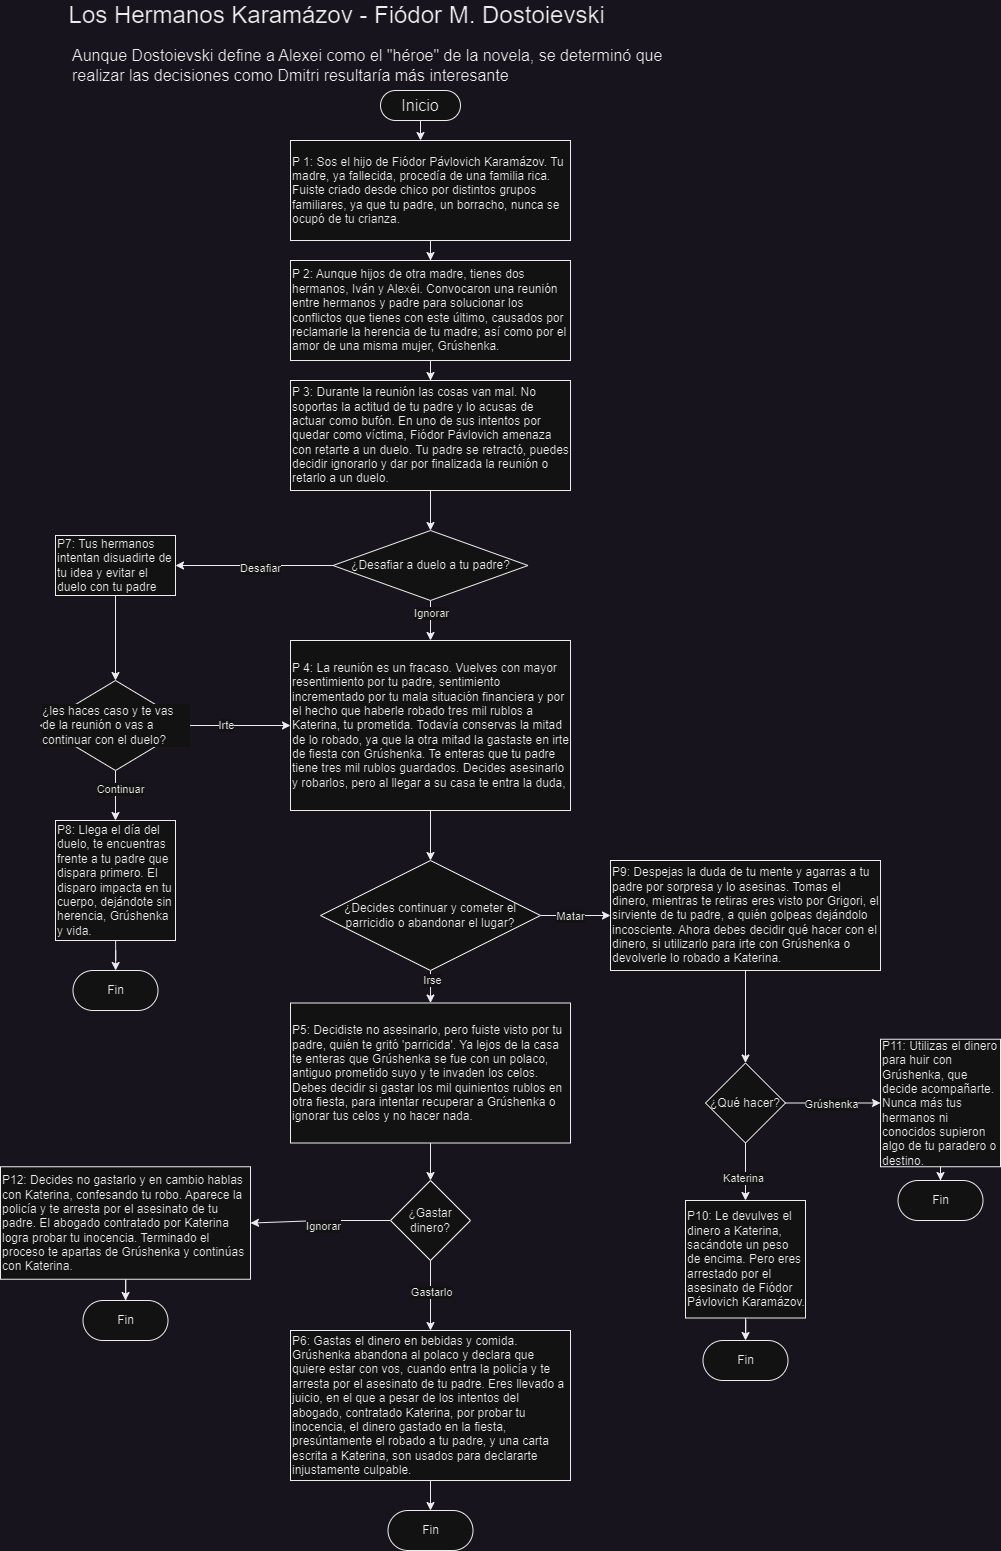

The diagram above was exported from draw.io. Its source (the exported page's mxGraphModel, read from the mxfile embedded in the PNG):
<mxGraphModel dx="4878" dy="2480" grid="1" gridSize="10" guides="1" tooltips="1" connect="1" arrows="1" fold="1" page="1" pageScale="1" pageWidth="827" pageHeight="1169" math="0" shadow="0">
  <root>
    <mxCell id="0" />
    <mxCell id="1" parent="0" />
    <mxCell id="gwEfEZpiez5KttW1A5Yn-1" value="&lt;font style=&quot;font-size: 24px;&quot;&gt;Los Hermanos Karamázov - Fiódor M. Dostoievski&amp;nbsp;&lt;/font&gt;" style="text;html=1;strokeColor=none;fillColor=none;align=center;verticalAlign=middle;whiteSpace=wrap;rounded=0;" parent="1" vertex="1">
      <mxGeometry x="10" y="50" width="600" height="30" as="geometry" />
    </mxCell>
    <mxCell id="gwEfEZpiez5KttW1A5Yn-2" value="&lt;font style=&quot;font-size: 16px;&quot;&gt;Aunque Dostoievski define a Alexei como el &quot;héroe&quot; de la novela, se determinó que realizar las decisiones como Dmitri resultaría más interesante&lt;/font&gt;" style="text;html=1;strokeColor=none;fillColor=none;align=left;verticalAlign=middle;whiteSpace=wrap;rounded=0;" parent="1" vertex="1">
      <mxGeometry x="40" y="100" width="640" height="30" as="geometry" />
    </mxCell>
    <mxCell id="HvF7jBw2jCH0uAbF8xLt-16" style="edgeStyle=orthogonalEdgeStyle;rounded=0;orthogonalLoop=1;jettySize=auto;html=1;entryX=0.466;entryY=-0.003;entryDx=0;entryDy=0;entryPerimeter=0;" edge="1" parent="1" source="gwEfEZpiez5KttW1A5Yn-3" target="gwEfEZpiez5KttW1A5Yn-5">
      <mxGeometry relative="1" as="geometry" />
    </mxCell>
    <mxCell id="gwEfEZpiez5KttW1A5Yn-3" value="&lt;font style=&quot;font-size: 16px;&quot;&gt;Inicio&lt;/font&gt;" style="rounded=1;whiteSpace=wrap;html=1;arcSize=50;" parent="1" vertex="1">
      <mxGeometry x="350" y="140" width="80" height="30" as="geometry" />
    </mxCell>
    <mxCell id="HvF7jBw2jCH0uAbF8xLt-15" style="edgeStyle=orthogonalEdgeStyle;rounded=0;orthogonalLoop=1;jettySize=auto;html=1;entryX=0.5;entryY=0;entryDx=0;entryDy=0;" edge="1" parent="1" source="gwEfEZpiez5KttW1A5Yn-5" target="gwEfEZpiez5KttW1A5Yn-8">
      <mxGeometry relative="1" as="geometry" />
    </mxCell>
    <mxCell id="gwEfEZpiez5KttW1A5Yn-5" value="&lt;font style=&quot;font-size: 12px;&quot;&gt;P 1:&amp;nbsp;Sos el hijo de Fiódor Pávlovich Karamázov. Tu madre, ya fallecida, procedía de una familia rica. Fuiste criado desde chico por distintos grupos familiares, ya que tu padre, un borracho, nunca se ocupó de tu crianza.&amp;nbsp;&lt;/font&gt;" style="rounded=0;whiteSpace=wrap;html=1;align=left;" parent="1" vertex="1">
      <mxGeometry x="260" y="190" width="280" height="100" as="geometry" />
    </mxCell>
    <mxCell id="HvF7jBw2jCH0uAbF8xLt-5" style="edgeStyle=orthogonalEdgeStyle;rounded=0;orthogonalLoop=1;jettySize=auto;html=1;" edge="1" parent="1" source="gwEfEZpiez5KttW1A5Yn-8" target="HvF7jBw2jCH0uAbF8xLt-4">
      <mxGeometry relative="1" as="geometry" />
    </mxCell>
    <mxCell id="gwEfEZpiez5KttW1A5Yn-8" value="P 2: Aunque hijos de otra madre, tienes dos hermanos, Iván y Alexéi. Convocaron una reunión entre hermanos y padre para solucionar los conflictos que tienes con este último, causados por reclamarle la herencia de tu madre; así como por el amor de una misma mujer, Grúshenka." style="rounded=0;whiteSpace=wrap;html=1;fontSize=12;align=left;" parent="1" vertex="1">
      <mxGeometry x="260" y="310" width="280" height="100" as="geometry" />
    </mxCell>
    <mxCell id="gwEfEZpiez5KttW1A5Yn-18" style="edgeStyle=orthogonalEdgeStyle;rounded=0;orthogonalLoop=1;jettySize=auto;html=1;entryX=1;entryY=0.5;entryDx=0;entryDy=0;" parent="1" source="gwEfEZpiez5KttW1A5Yn-15" target="gwEfEZpiez5KttW1A5Yn-16" edge="1">
      <mxGeometry relative="1" as="geometry" />
    </mxCell>
    <mxCell id="gwEfEZpiez5KttW1A5Yn-26" value="Sí" style="edgeLabel;html=1;align=center;verticalAlign=middle;resizable=0;points=[];" parent="gwEfEZpiez5KttW1A5Yn-18" vertex="1" connectable="0">
      <mxGeometry x="-0.0413" y="1" relative="1" as="geometry">
        <mxPoint as="offset" />
      </mxGeometry>
    </mxCell>
    <mxCell id="HvF7jBw2jCH0uAbF8xLt-22" value="Desafiar" style="edgeLabel;html=1;align=center;verticalAlign=middle;resizable=0;points=[];" vertex="1" connectable="0" parent="gwEfEZpiez5KttW1A5Yn-18">
      <mxGeometry x="-0.0525" y="2" relative="1" as="geometry">
        <mxPoint as="offset" />
      </mxGeometry>
    </mxCell>
    <mxCell id="gwEfEZpiez5KttW1A5Yn-23" style="edgeStyle=orthogonalEdgeStyle;rounded=0;orthogonalLoop=1;jettySize=auto;html=1;" parent="1" source="gwEfEZpiez5KttW1A5Yn-15" target="gwEfEZpiez5KttW1A5Yn-22" edge="1">
      <mxGeometry relative="1" as="geometry" />
    </mxCell>
    <mxCell id="gwEfEZpiez5KttW1A5Yn-27" value="Ignorar" style="edgeLabel;html=1;align=center;verticalAlign=middle;resizable=0;points=[];" parent="gwEfEZpiez5KttW1A5Yn-23" vertex="1" connectable="0">
      <mxGeometry x="-0.4229" y="5" relative="1" as="geometry">
        <mxPoint x="-5" as="offset" />
      </mxGeometry>
    </mxCell>
    <mxCell id="gwEfEZpiez5KttW1A5Yn-15" value="¿Desafiar a duelo a tu padre?" style="rhombus;whiteSpace=wrap;html=1;" parent="1" vertex="1">
      <mxGeometry x="302.5" y="580" width="195" height="70" as="geometry" />
    </mxCell>
    <mxCell id="gwEfEZpiez5KttW1A5Yn-19" style="edgeStyle=orthogonalEdgeStyle;rounded=0;orthogonalLoop=1;jettySize=auto;html=1;" parent="1" source="gwEfEZpiez5KttW1A5Yn-16" target="gwEfEZpiez5KttW1A5Yn-17" edge="1">
      <mxGeometry relative="1" as="geometry" />
    </mxCell>
    <mxCell id="gwEfEZpiez5KttW1A5Yn-16" value="P7: Tus hermanos intentan disuadirte de tu idea y evitar el duelo con tu padre&amp;nbsp;" style="rounded=0;whiteSpace=wrap;html=1;align=left;" parent="1" vertex="1">
      <mxGeometry x="25" y="585" width="120" height="60" as="geometry" />
    </mxCell>
    <mxCell id="gwEfEZpiez5KttW1A5Yn-21" style="edgeStyle=orthogonalEdgeStyle;rounded=0;orthogonalLoop=1;jettySize=auto;html=1;" parent="1" source="gwEfEZpiez5KttW1A5Yn-17" target="gwEfEZpiez5KttW1A5Yn-20" edge="1">
      <mxGeometry relative="1" as="geometry" />
    </mxCell>
    <mxCell id="gwEfEZpiez5KttW1A5Yn-28" value="Continuar" style="edgeLabel;html=1;align=center;verticalAlign=middle;resizable=0;points=[];" parent="gwEfEZpiez5KttW1A5Yn-21" vertex="1" connectable="0">
      <mxGeometry x="-0.2705" y="4" relative="1" as="geometry">
        <mxPoint as="offset" />
      </mxGeometry>
    </mxCell>
    <mxCell id="gwEfEZpiez5KttW1A5Yn-24" style="edgeStyle=orthogonalEdgeStyle;rounded=0;orthogonalLoop=1;jettySize=auto;html=1;entryX=0;entryY=0.5;entryDx=0;entryDy=0;" parent="1" source="gwEfEZpiez5KttW1A5Yn-17" target="gwEfEZpiez5KttW1A5Yn-22" edge="1">
      <mxGeometry relative="1" as="geometry" />
    </mxCell>
    <mxCell id="gwEfEZpiez5KttW1A5Yn-29" value="Irte" style="edgeLabel;html=1;align=center;verticalAlign=middle;resizable=0;points=[];" parent="gwEfEZpiez5KttW1A5Yn-24" vertex="1" connectable="0">
      <mxGeometry x="-0.3016" y="1" relative="1" as="geometry">
        <mxPoint as="offset" />
      </mxGeometry>
    </mxCell>
    <mxCell id="gwEfEZpiez5KttW1A5Yn-17" value="¿les haces caso y te vas de la reunión o vas a continuar con el duelo?" style="rhombus;whiteSpace=wrap;html=1;align=left;labelBackgroundColor=default;" parent="1" vertex="1">
      <mxGeometry x="10" y="730" width="150" height="90" as="geometry" />
    </mxCell>
    <mxCell id="HvF7jBw2jCH0uAbF8xLt-34" style="edgeStyle=orthogonalEdgeStyle;rounded=0;orthogonalLoop=1;jettySize=auto;html=1;" edge="1" parent="1" source="gwEfEZpiez5KttW1A5Yn-20" target="HvF7jBw2jCH0uAbF8xLt-21">
      <mxGeometry relative="1" as="geometry" />
    </mxCell>
    <mxCell id="gwEfEZpiez5KttW1A5Yn-20" value="P8: Llega el día del duelo, te encuentras frente a tu padre que dispara primero. El disparo impacta en tu cuerpo, dejándote sin herencia, Grúshenka y vida." style="rounded=0;whiteSpace=wrap;html=1;arcSize=50;align=left;" parent="1" vertex="1">
      <mxGeometry x="25" y="870" width="120" height="120" as="geometry" />
    </mxCell>
    <mxCell id="HvF7jBw2jCH0uAbF8xLt-12" style="edgeStyle=orthogonalEdgeStyle;rounded=0;orthogonalLoop=1;jettySize=auto;html=1;entryX=0.5;entryY=0;entryDx=0;entryDy=0;" edge="1" parent="1" source="gwEfEZpiez5KttW1A5Yn-22" target="gwEfEZpiez5KttW1A5Yn-32">
      <mxGeometry relative="1" as="geometry" />
    </mxCell>
    <mxCell id="gwEfEZpiez5KttW1A5Yn-22" value="P 4: La reunión es un fracaso. Vuelves con mayor resentimiento por tu padre, sentimiento incrementado por tu mala situación financiera y por el hecho que haberle robado tres mil rublos a Katerina, tu prometida. Todavía conservas la mitad de lo robado, ya que la otra mitad la gastaste en irte de fiesta con Grúshenka. Te enteras que tu padre tiene tres mil rublos guardados. Decides asesinarlo y robarlos, pero al llegar a su casa te entra la duda,&amp;nbsp;" style="rounded=0;whiteSpace=wrap;html=1;align=left;" parent="1" vertex="1">
      <mxGeometry x="260" y="690" width="280" height="170" as="geometry" />
    </mxCell>
    <mxCell id="HvF7jBw2jCH0uAbF8xLt-23" style="edgeStyle=orthogonalEdgeStyle;rounded=0;orthogonalLoop=1;jettySize=auto;html=1;entryX=0;entryY=0.5;entryDx=0;entryDy=0;" edge="1" parent="1" source="gwEfEZpiez5KttW1A5Yn-32" target="gwEfEZpiez5KttW1A5Yn-36">
      <mxGeometry relative="1" as="geometry" />
    </mxCell>
    <mxCell id="HvF7jBw2jCH0uAbF8xLt-26" value="Matar" style="edgeLabel;html=1;align=center;verticalAlign=middle;resizable=0;points=[];" vertex="1" connectable="0" parent="HvF7jBw2jCH0uAbF8xLt-23">
      <mxGeometry x="-0.4095" y="-1" relative="1" as="geometry">
        <mxPoint x="9" y="-1" as="offset" />
      </mxGeometry>
    </mxCell>
    <mxCell id="HvF7jBw2jCH0uAbF8xLt-24" style="edgeStyle=orthogonalEdgeStyle;rounded=0;orthogonalLoop=1;jettySize=auto;html=1;" edge="1" parent="1" source="gwEfEZpiez5KttW1A5Yn-32" target="gwEfEZpiez5KttW1A5Yn-47">
      <mxGeometry relative="1" as="geometry" />
    </mxCell>
    <mxCell id="HvF7jBw2jCH0uAbF8xLt-25" value="Irse" style="edgeLabel;html=1;align=center;verticalAlign=middle;resizable=0;points=[];" vertex="1" connectable="0" parent="HvF7jBw2jCH0uAbF8xLt-24">
      <mxGeometry x="-0.6046" y="1" relative="1" as="geometry">
        <mxPoint as="offset" />
      </mxGeometry>
    </mxCell>
    <mxCell id="gwEfEZpiez5KttW1A5Yn-32" value="¿Decides continuar y cometer el parricidio o abandonar el lugar?" style="rhombus;whiteSpace=wrap;html=1;" parent="1" vertex="1">
      <mxGeometry x="290" y="910" width="220" height="110" as="geometry" />
    </mxCell>
    <mxCell id="gwEfEZpiez5KttW1A5Yn-39" style="edgeStyle=orthogonalEdgeStyle;rounded=0;orthogonalLoop=1;jettySize=auto;html=1;" parent="1" source="gwEfEZpiez5KttW1A5Yn-36" target="gwEfEZpiez5KttW1A5Yn-38" edge="1">
      <mxGeometry relative="1" as="geometry" />
    </mxCell>
    <mxCell id="gwEfEZpiez5KttW1A5Yn-36" value="P9: Despejas la duda de tu mente y agarras a tu padre por sorpresa y lo asesinas. Tomas el dinero, mientras te retiras eres visto por Grigori, el sirviente de tu padre, a quién golpeas dejándolo incosciente. Ahora debes decidir qué hacer con el dinero, si utilizarlo para irte con Grúshenka o devolverle lo robado a Katerina." style="rounded=0;whiteSpace=wrap;html=1;align=left;" parent="1" vertex="1">
      <mxGeometry x="580" y="910" width="270" height="110" as="geometry" />
    </mxCell>
    <mxCell id="gwEfEZpiez5KttW1A5Yn-42" style="edgeStyle=orthogonalEdgeStyle;rounded=0;orthogonalLoop=1;jettySize=auto;html=1;entryX=0;entryY=0.5;entryDx=0;entryDy=0;" parent="1" source="gwEfEZpiez5KttW1A5Yn-38" target="gwEfEZpiez5KttW1A5Yn-41" edge="1">
      <mxGeometry relative="1" as="geometry" />
    </mxCell>
    <mxCell id="gwEfEZpiez5KttW1A5Yn-43" value="Grúshenka" style="edgeLabel;html=1;align=center;verticalAlign=middle;resizable=0;points=[];" parent="gwEfEZpiez5KttW1A5Yn-42" vertex="1" connectable="0">
      <mxGeometry x="0.1835" relative="1" as="geometry">
        <mxPoint x="-13" as="offset" />
      </mxGeometry>
    </mxCell>
    <mxCell id="gwEfEZpiez5KttW1A5Yn-45" style="edgeStyle=orthogonalEdgeStyle;rounded=0;orthogonalLoop=1;jettySize=auto;html=1;" parent="1" source="gwEfEZpiez5KttW1A5Yn-38" target="gwEfEZpiez5KttW1A5Yn-44" edge="1">
      <mxGeometry relative="1" as="geometry" />
    </mxCell>
    <mxCell id="gwEfEZpiez5KttW1A5Yn-46" value="Katerina" style="edgeLabel;html=1;align=center;verticalAlign=middle;resizable=0;points=[];" parent="gwEfEZpiez5KttW1A5Yn-45" vertex="1" connectable="0">
      <mxGeometry x="0.1815" y="-3" relative="1" as="geometry">
        <mxPoint as="offset" />
      </mxGeometry>
    </mxCell>
    <mxCell id="gwEfEZpiez5KttW1A5Yn-38" value="¿Qué hacer?" style="rhombus;whiteSpace=wrap;html=1;" parent="1" vertex="1">
      <mxGeometry x="675" y="1112.5" width="80" height="80" as="geometry" />
    </mxCell>
    <mxCell id="HvF7jBw2jCH0uAbF8xLt-30" style="edgeStyle=orthogonalEdgeStyle;rounded=0;orthogonalLoop=1;jettySize=auto;html=1;entryX=0.5;entryY=0;entryDx=0;entryDy=0;" edge="1" parent="1" source="gwEfEZpiez5KttW1A5Yn-41" target="HvF7jBw2jCH0uAbF8xLt-20">
      <mxGeometry relative="1" as="geometry" />
    </mxCell>
    <mxCell id="gwEfEZpiez5KttW1A5Yn-41" value="P11: Utilizas el dinero para huir con Grúshenka, que decide acompañarte. Nunca más tus hermanos ni conocidos supieron algo de tu paradero o destino." style="rounded=0;whiteSpace=wrap;html=1;arcSize=21;align=left;" parent="1" vertex="1">
      <mxGeometry x="850" y="1088.75" width="120" height="127.5" as="geometry" />
    </mxCell>
    <mxCell id="HvF7jBw2jCH0uAbF8xLt-31" style="edgeStyle=orthogonalEdgeStyle;rounded=0;orthogonalLoop=1;jettySize=auto;html=1;entryX=0.5;entryY=0;entryDx=0;entryDy=0;" edge="1" parent="1" source="gwEfEZpiez5KttW1A5Yn-44" target="HvF7jBw2jCH0uAbF8xLt-19">
      <mxGeometry relative="1" as="geometry" />
    </mxCell>
    <mxCell id="gwEfEZpiez5KttW1A5Yn-44" value="P10: Le devulves el dinero a Katerina, sacándote un peso de encima. Pero eres arrestado por el asesinato de Fiódor Pávlovich Karamázov." style="rounded=0;whiteSpace=wrap;html=1;arcSize=17;align=left;" parent="1" vertex="1">
      <mxGeometry x="655" y="1250" width="120" height="117.5" as="geometry" />
    </mxCell>
    <mxCell id="HvF7jBw2jCH0uAbF8xLt-27" style="edgeStyle=orthogonalEdgeStyle;rounded=0;orthogonalLoop=1;jettySize=auto;html=1;" edge="1" parent="1" source="gwEfEZpiez5KttW1A5Yn-47" target="gwEfEZpiez5KttW1A5Yn-54">
      <mxGeometry relative="1" as="geometry" />
    </mxCell>
    <mxCell id="gwEfEZpiez5KttW1A5Yn-47" value="P5: Decidiste no asesinarlo, pero fuiste visto por tu padre, quién te gritó 'parricida'. Ya lejos de la casa te enteras que Grúshenka se fue con un polaco, antiguo prometido suyo y te invaden los celos. Debes decidir si gastar los mil quinientos rublos en otra fiesta, para intentar recuperar a Grúshenka o ignorar tus celos y no hacer nada." style="rounded=0;whiteSpace=wrap;html=1;align=left;" parent="1" vertex="1">
      <mxGeometry x="260" y="1052.5" width="280" height="140" as="geometry" />
    </mxCell>
    <mxCell id="gwEfEZpiez5KttW1A5Yn-57" style="edgeStyle=orthogonalEdgeStyle;rounded=0;orthogonalLoop=1;jettySize=auto;html=1;" parent="1" source="gwEfEZpiez5KttW1A5Yn-54" target="gwEfEZpiez5KttW1A5Yn-56" edge="1">
      <mxGeometry relative="1" as="geometry" />
    </mxCell>
    <mxCell id="gwEfEZpiez5KttW1A5Yn-63" value="Ignorar" style="edgeLabel;html=1;align=center;verticalAlign=middle;resizable=0;points=[];" parent="gwEfEZpiez5KttW1A5Yn-57" vertex="1" connectable="0">
      <mxGeometry x="-0.0159" y="2" relative="1" as="geometry">
        <mxPoint as="offset" />
      </mxGeometry>
    </mxCell>
    <mxCell id="gwEfEZpiez5KttW1A5Yn-65" style="edgeStyle=orthogonalEdgeStyle;rounded=0;orthogonalLoop=1;jettySize=auto;html=1;" parent="1" source="gwEfEZpiez5KttW1A5Yn-54" target="gwEfEZpiez5KttW1A5Yn-64" edge="1">
      <mxGeometry relative="1" as="geometry" />
    </mxCell>
    <mxCell id="gwEfEZpiez5KttW1A5Yn-70" value="Gastarlo" style="edgeLabel;html=1;align=center;verticalAlign=middle;resizable=0;points=[];" parent="gwEfEZpiez5KttW1A5Yn-65" vertex="1" connectable="0">
      <mxGeometry x="0.6873" y="4" relative="1" as="geometry">
        <mxPoint x="-4" y="-29" as="offset" />
      </mxGeometry>
    </mxCell>
    <mxCell id="gwEfEZpiez5KttW1A5Yn-54" value="¿Gastar dinero?" style="rhombus;whiteSpace=wrap;html=1;" parent="1" vertex="1">
      <mxGeometry x="360" y="1230" width="80" height="80" as="geometry" />
    </mxCell>
    <mxCell id="HvF7jBw2jCH0uAbF8xLt-29" style="edgeStyle=orthogonalEdgeStyle;rounded=0;orthogonalLoop=1;jettySize=auto;html=1;entryX=0.5;entryY=0;entryDx=0;entryDy=0;" edge="1" parent="1" source="gwEfEZpiez5KttW1A5Yn-56" target="gwEfEZpiez5KttW1A5Yn-60">
      <mxGeometry relative="1" as="geometry" />
    </mxCell>
    <mxCell id="gwEfEZpiez5KttW1A5Yn-56" value="P12: Decides no gastarlo y en cambio hablas con Katerina, confesando tu robo. Aparece la policía y te arresta por el asesinato de tu padre. El abogado contratado por Katerina logra probar tu inocencia. Terminado el proceso te apartas de Grúshenka y continúas con Katerina." style="rounded=0;whiteSpace=wrap;html=1;align=left;" parent="1" vertex="1">
      <mxGeometry x="-30" y="1216.25" width="250" height="112.5" as="geometry" />
    </mxCell>
    <mxCell id="gwEfEZpiez5KttW1A5Yn-60" value="Fin" style="rounded=1;whiteSpace=wrap;html=1;arcSize=50;" parent="1" vertex="1">
      <mxGeometry x="52.5" y="1350" width="85" height="40" as="geometry" />
    </mxCell>
    <mxCell id="HvF7jBw2jCH0uAbF8xLt-28" style="edgeStyle=orthogonalEdgeStyle;rounded=0;orthogonalLoop=1;jettySize=auto;html=1;entryX=0.5;entryY=0;entryDx=0;entryDy=0;" edge="1" parent="1" source="gwEfEZpiez5KttW1A5Yn-64" target="HvF7jBw2jCH0uAbF8xLt-18">
      <mxGeometry relative="1" as="geometry" />
    </mxCell>
    <mxCell id="gwEfEZpiez5KttW1A5Yn-64" value="P6: Gastas el dinero en bebidas y comida. Grúshenka abandona al polaco y declara que quiere estar con vos, cuando entra la policía y te arresta por el asesinato de tu padre. Eres llevado a juicio, en el que a pesar de los intentos del abogado, contratado Katerina, por probar tu inocencia, el dinero gastado en la fiesta, presúntamente el robado a tu padre, y una carta escrita a Katerina, son usados para declararte injustamente culpable." style="rounded=0;whiteSpace=wrap;html=1;align=left;" parent="1" vertex="1">
      <mxGeometry x="260" y="1380" width="280" height="150" as="geometry" />
    </mxCell>
    <mxCell id="HvF7jBw2jCH0uAbF8xLt-6" style="edgeStyle=orthogonalEdgeStyle;rounded=0;orthogonalLoop=1;jettySize=auto;html=1;" edge="1" parent="1" source="HvF7jBw2jCH0uAbF8xLt-4" target="gwEfEZpiez5KttW1A5Yn-15">
      <mxGeometry relative="1" as="geometry" />
    </mxCell>
    <mxCell id="HvF7jBw2jCH0uAbF8xLt-4" value="P 3: Durante la reunión las cosas van mal. No soportas la actitud de tu padre y lo acusas de actuar como bufón. En uno de sus intentos por quedar como víctima, Fiódor Pávlovich amenaza con retarte a un duelo. Tu padre se retractó, puedes decidir ignorarlo y dar por finalizada la reunión o retarlo a un duelo." style="rounded=0;whiteSpace=wrap;html=1;align=left;" vertex="1" parent="1">
      <mxGeometry x="260" y="430" width="280" height="110" as="geometry" />
    </mxCell>
    <mxCell id="HvF7jBw2jCH0uAbF8xLt-18" value="Fin" style="rounded=1;whiteSpace=wrap;html=1;arcSize=50;" vertex="1" parent="1">
      <mxGeometry x="357.5" y="1560" width="85" height="40" as="geometry" />
    </mxCell>
    <mxCell id="HvF7jBw2jCH0uAbF8xLt-19" value="Fin" style="rounded=1;whiteSpace=wrap;html=1;arcSize=50;" vertex="1" parent="1">
      <mxGeometry x="672.5" y="1390" width="85" height="40" as="geometry" />
    </mxCell>
    <mxCell id="HvF7jBw2jCH0uAbF8xLt-20" value="Fin" style="rounded=1;whiteSpace=wrap;html=1;arcSize=50;" vertex="1" parent="1">
      <mxGeometry x="867.5" y="1230" width="85" height="40" as="geometry" />
    </mxCell>
    <mxCell id="HvF7jBw2jCH0uAbF8xLt-21" value="Fin" style="rounded=1;whiteSpace=wrap;html=1;arcSize=50;" vertex="1" parent="1">
      <mxGeometry x="42.5" y="1020" width="85" height="40" as="geometry" />
    </mxCell>
  </root>
</mxGraphModel>